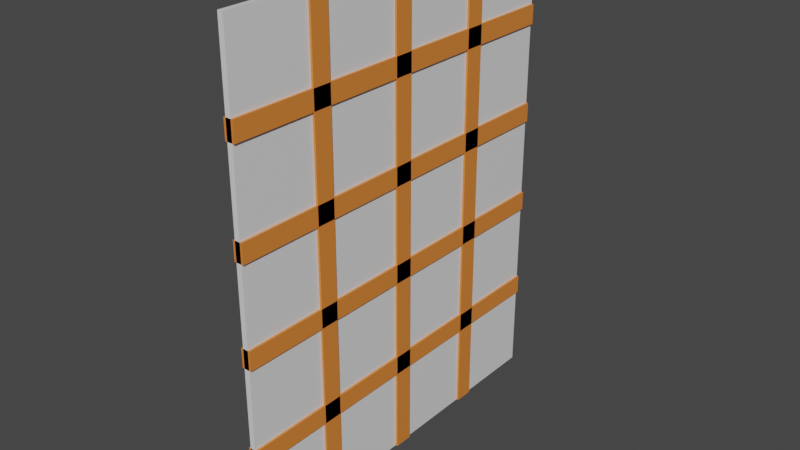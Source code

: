 # Source: Window_.blend  (saved by Blender 2.80.74; exported with 4.5.12 LTS)
import bpy
from mathutils import Matrix  # noqa: F401  (used for matrix-valued properties, if any)

bpy.ops.wm.read_factory_settings(use_empty=True)
scene = bpy.context.scene
scene.name = 'Scene'

# ---- collections
col_collection = bpy.data.collections.new('Collection'); scene.collection.children.link(col_collection)

# ---- materials (node trees are filled in below, after node groups)
mat_m_glass = bpy.data.materials.new('M_Glass')
mat_m_glass.alpha_threshold = 0.0
mat_m_glass.use_transparent_shadow = False
mat_m_glass.line_color = (0.0, 0.0, 0.0, 1.0)
mat_m_wood_window = bpy.data.materials.new('M_Wood_Window')
mat_m_wood_window.use_transparent_shadow = False

# ---- material node trees
mat_m_glass.use_nodes = True; mat_m_glass.node_tree.nodes.clear()
_N = mat_m_glass.node_tree.nodes; _L = mat_m_glass.node_tree.links
n0 = _N.new('ShaderNodeOutputMaterial'); n0.name = 'Material Output'; n0.location = (300, 300)
n1 = _N.new('ShaderNodeBsdfPrincipled'); n1.name = 'Principled BSDF'; n1.location = (10, 300)
n1.distribution = 'GGX'
n1.subsurface_method = 'BURLEY'
n1.inputs[2].default_value = 0.4
n1.inputs[3].default_value = 1.45
n1.inputs[27].default_value = (0.0, 0.0, 0.0, 1.0)
n1.inputs[28].default_value = 1.0
_L.new(n1.outputs[0], n0.inputs[0])
n0.is_active_output = True
mat_m_wood_window.use_nodes = True; mat_m_wood_window.node_tree.nodes.clear()
_N = mat_m_wood_window.node_tree.nodes; _L = mat_m_wood_window.node_tree.links
n0 = _N.new('ShaderNodeOutputMaterial'); n0.name = 'Material Output'; n0.location = (300, 300)
n1 = _N.new('ShaderNodeBsdfPrincipled'); n1.name = 'Principled BSDF'; n1.location = (10, 300)
n1.distribution = 'GGX'
n1.subsurface_method = 'BURLEY'
n1.inputs[0].default_value = (0.8, 0.2318, 0.03967, 1.0)
n1.inputs[3].default_value = 1.45
n1.inputs[27].default_value = (0.0, 0.0, 0.0, 1.0)
n1.inputs[28].default_value = 1.0
_L.new(n1.outputs[0], n0.inputs[0])
n0.is_active_output = True

# ---- world
world_world = bpy.data.worlds.new('World'); scene.world = world_world
world_world.use_nodes = True; world_world.node_tree.nodes.clear()
_N = world_world.node_tree.nodes; _L = world_world.node_tree.links
n0 = _N.new('ShaderNodeOutputWorld'); n0.name = 'World Output'; n0.location = (300, 300)
n1 = _N.new('ShaderNodeBackground'); n1.name = 'Background'; n1.location = (10, 300)
n1.inputs[0].default_value = (0.05088, 0.05088, 0.05088, 1.0)
_L.new(n1.outputs[0], n0.inputs[0])
n0.is_active_output = True
world_world.color = (0.05088, 0.05088, 0.05088)
world_world.use_sun_shadow = False
world_world.sun_shadow_jitter_overblur = 0.0

# ---- meshes
me_cube_001 = bpy.data.meshes.new('Cube.001')
me_cube_001.from_pydata([(1.0, -9.333, 0.9909), (1.0, -9.333, -1.009), (1.0, -11.33, 0.9909), (1.0, -11.33, -1.009), (-1.0, -9.333, 0.9909), (-1.0, -9.333, -1.009), (-1.0, -11.33, 0.9909), (-1.0, -11.33, -1.009), (0.5556, 20.0, 0.9909), (0.5556, 20.0, -1.009), (0.5556, -20.0, 0.9909), (0.5556, -20.0, -1.009), (-0.5556, 20.0, 0.9909), (-0.5556, 20.0, -1.009), (-0.5556, -20.0, 0.9909), (-0.5556, -20.0, -1.009), (1.0, 1.0, 0.9909), (1.0, 1.0, -1.009), (1.0, -1.0, 0.9909), (1.0, -1.0, -1.009), (-1.0, 1.0, 0.9909), (-1.0, 1.0, -1.009), (-1.0, -1.0, 0.9909), (-1.0, -1.0, -1.009), (1.0, 11.33, 0.9909), (1.0, 11.33, -1.009), (1.0, 9.333, 0.9909), (1.0, 9.333, -1.009), (-1.0, 11.33, 0.9909), (-1.0, 11.33, -1.009), (-1.0, 9.333, 0.9909), (-1.0, 9.333, -1.009), (1.0, 20.0, -0.5733), (1.0, 20.0, -0.6533), (1.0, -20.0, -0.5733), (1.0, -20.0, -0.6533), (-1.0, 20.0, -0.5733), (-1.0, 20.0, -0.6533), (-1.0, -20.0, -0.5733), (-1.0, -20.0, -0.6533), (1.0, 20.0, -0.1591), (1.0, 20.0, -0.2391), (1.0, -20.0, -0.1591), (1.0, -20.0, -0.2391), (-1.0, 20.0, -0.1591), (-1.0, 20.0, -0.2391), (-1.0, -20.0, -0.1591), (-1.0, -20.0, -0.2391), (1.0, 20.0, 0.2471), (1.0, 20.0, 0.1671), (1.0, -20.0, 0.2471), (1.0, -20.0, 0.1671), (-1.0, 20.0, 0.2471), (-1.0, 20.0, 0.1671), (-1.0, -20.0, 0.2471), (-1.0, -20.0, 0.1671), (1.0, 20.0, 0.663), (1.0, 20.0, 0.583), (1.0, -20.0, 0.663), (1.0, -20.0, 0.583), (-1.0, 20.0, 0.663), (-1.0, 20.0, 0.583), (-1.0, -20.0, 0.663), (-1.0, -20.0, 0.583)], [], [(0, 4, 6, 2), (3, 2, 6, 7), (7, 6, 4, 5), (5, 1, 3, 7), (1, 0, 2, 3), (5, 4, 0, 1), (8, 12, 14, 10), (11, 10, 14, 15), (15, 14, 12, 13), (13, 9, 11, 15), (9, 8, 10, 11), (13, 12, 8, 9), (16, 20, 22, 18), (19, 18, 22, 23), (23, 22, 20, 21), (21, 17, 19, 23), (17, 16, 18, 19), (21, 20, 16, 17), (24, 28, 30, 26), (27, 26, 30, 31), (31, 30, 28, 29), (29, 25, 27, 31), (25, 24, 26, 27), (29, 28, 24, 25), (32, 36, 38, 34), (35, 34, 38, 39), (39, 38, 36, 37), (37, 33, 35, 39), (33, 32, 34, 35), (37, 36, 32, 33), (40, 44, 46, 42), (43, 42, 46, 47), (47, 46, 44, 45), (45, 41, 43, 47), (41, 40, 42, 43), (45, 44, 40, 41), (48, 52, 54, 50), (51, 50, 54, 55), (55, 54, 52, 53), (53, 49, 51, 55), (49, 48, 50, 51), (53, 52, 48, 49), (56, 60, 62, 58), (59, 58, 62, 63), (63, 62, 60, 61), (61, 57, 59, 63), (57, 56, 58, 59), (61, 60, 56, 57)])
me_cube_001.polygons.foreach_set('material_index', [1, 1, 1, 1, 1, 1, 0, 0, 0, 0, 0, 0, 1, 1, 1, 1, 1, 1, 1, 1, 1, 1, 1, 0, 1, 1, 1, 1, 1, 1, 1, 1, 1, 1, 1, 1, 1, 1, 1, 1, 1, 1, 1, 1, 1, 1, 1, 1])
_uv = me_cube_001.uv_layers.new(name='UVMap')
_uv.uv.foreach_set('vector', [0.375, 0.0, 0.625, 0.0, 0.625, 0.25, 0.375, 0.25, 0.375, 0.25, 0.625, 0.25, 0.625, 0.5, 0.375, 0.5, 0.375, 0.5, 0.625, 0.5, 0.625, 0.75, 0.375, 0.75, 0.375, 0.75, 0.625, 0.75, 0.625, 1.0, 0.375, 1.0, 0.125, 0.5, 0.375, 0.5, 0.375, 0.75, 0.125, 0.75, 0.625, 0.5, 0.875, 0.5, 0.875, 0.75, 0.625, 0.75, 0.375, 0.0, 0.625, 0.0, 0.625, 0.25, 0.375, 0.25, 0.375, 0.25, 0.625, 0.25, 0.625, 0.5, 0.375, 0.5, 0.375, 0.5, 0.625, 0.5, 0.625, 0.75, 0.375, 0.75, 0.375, 0.75, 0.625, 0.75, 0.625, 1.0, 0.375, 1.0, 0.125, 0.5, 0.375, 0.5, 0.375, 0.75, 0.125, 0.75, 0.625, 0.5, 0.875, 0.5, 0.875, 0.75, 0.625, 0.75, 0.375, 0.0, 0.625, 0.0, 0.625, 0.25, 0.375, 0.25, 0.375, 0.25, 0.625, 0.25, 0.625, 0.5, 0.375, 0.5, 0.375, 0.5, 0.625, 0.5, 0.625, 0.75, 0.375, 0.75, 0.375, 0.75, 0.625, 0.75, 0.625, 1.0, 0.375, 1.0, 0.125, 0.5, 0.375, 0.5, 0.375, 0.75, 0.125, 0.75, 0.625, 0.5, 0.875, 0.5, 0.875, 0.75, 0.625, 0.75, 0.375, 0.0, 0.625, 0.0, 0.625, 0.25, 0.375, 0.25, 0.375, 0.25, 0.625, 0.25, 0.625, 0.5, 0.375, 0.5, 0.375, 0.5, 0.625, 0.5, 0.625, 0.75, 0.375, 0.75, 0.375, 0.75, 0.625, 0.75, 0.625, 1.0, 0.375, 1.0, 0.125, 0.5, 0.375, 0.5, 0.375, 0.75, 0.125, 0.75, 0.625, 0.5, 0.875, 0.5, 0.875, 0.75, 0.625, 0.75, 0.375, 0.0, 0.625, 0.0, 0.625, 0.25, 0.375, 0.25, 0.375, 0.25, 0.625, 0.25, 0.625, 0.5, 0.375, 0.5, 0.375, 0.5, 0.625, 0.5, 0.625, 0.75, 0.375, 0.75, 0.375, 0.75, 0.625, 0.75, 0.625, 1.0, 0.375, 1.0, 0.125, 0.5, 0.375, 0.5, 0.375, 0.75, 0.125, 0.75, 0.625, 0.5, 0.875, 0.5, 0.875, 0.75, 0.625, 0.75, 0.375, 0.0, 0.625, 0.0, 0.625, 0.25, 0.375, 0.25, 0.375, 0.25, 0.625, 0.25, 0.625, 0.5, 0.375, 0.5, 0.375, 0.5, 0.625, 0.5, 0.625, 0.75, 0.375, 0.75, 0.375, 0.75, 0.625, 0.75, 0.625, 1.0, 0.375, 1.0, 0.125, 0.5, 0.375, 0.5, 0.375, 0.75, 0.125, 0.75, 0.625, 0.5, 0.875, 0.5, 0.875, 0.75, 0.625, 0.75, 0.375, 0.0, 0.625, 0.0, 0.625, 0.25, 0.375, 0.25, 0.375, 0.25, 0.625, 0.25, 0.625, 0.5, 0.375, 0.5, 0.375, 0.5, 0.625, 0.5, 0.625, 0.75, 0.375, 0.75, 0.375, 0.75, 0.625, 0.75, 0.625, 1.0, 0.375, 1.0, 0.125, 0.5, 0.375, 0.5, 0.375, 0.75, 0.125, 0.75, 0.625, 0.5, 0.875, 0.5, 0.875, 0.75, 0.625, 0.75, 0.375, 0.0, 0.625, 0.0, 0.625, 0.25, 0.375, 0.25, 0.375, 0.25, 0.625, 0.25, 0.625, 0.5, 0.375, 0.5, 0.375, 0.5, 0.625, 0.5, 0.625, 0.75, 0.375, 0.75, 0.375, 0.75, 0.625, 0.75, 0.625, 1.0, 0.375, 1.0, 0.125, 0.5, 0.375, 0.5, 0.375, 0.75, 0.125, 0.75, 0.625, 0.5, 0.875, 0.5, 0.875, 0.75, 0.625, 0.75])
me_cube_001.materials.append(mat_m_glass)
me_cube_001.materials.append(mat_m_wood_window)
me_cube_001.use_remesh_preserve_volume = False
me_cube_001.use_remesh_preserve_attributes = False
me_cube_001.use_mirror_vertex_groups = False
me_cube_001.update()

# ---- objects
ob_cube_001 = bpy.data.objects.new('Cube.001', me_cube_001)

# ---- transforms, parenting, visibility, modifiers, constraints
ob_cube_001.location = (0.0, -5.572e-08, 0.01364)
ob_cube_001.scale = (0.03, 0.06, 1.5)
ob_cube_001.lock_rotations_4d = False
ob_cube_001.empty_display_type = 'ARROWS'
ob_cube_001.lineart.crease_threshold = 0.0

# ---- collection membership
col_collection.objects.link(ob_cube_001)

# ---- scene / render settings (as saved in the file)
scene.frame_start = 1; scene.frame_end = 250; scene.frame_set(1)
scene.render.engine = 'BLENDER_EEVEE_NEXT'
scene.cycles.use_denoising = False
scene.cycles.samples = 128
scene.cycles.sampling_pattern = 'TABULATED_SOBOL'
scene.cycles.use_adaptive_sampling = False
scene.cycles.use_light_tree = False
scene.view_settings.view_transform = 'Filmic'
bpy.context.view_layer.update()

# ---- added for rendering (the .blend has no active camera and no usable light): camera, sun
cam_auto = bpy.data.cameras.new('AutoCamera')
cam_auto.lens = 50.0
cam_auto.sensor_width = 36.0
cam_auto.clip_end = 1000.0
ob_auto_camera = bpy.data.objects.new('AutoCamera', cam_auto)
scene.collection.objects.link(ob_auto_camera)
ob_auto_camera.location = (3.55503, -4.26604, 2.84402)
ob_auto_camera.rotation_euler = (1.09748, -7.21219e-08, 0.694738)
scene.camera = ob_auto_camera
light_auto_sun = bpy.data.lights.new('AutoSun', 'SUN')
light_auto_sun.energy = 3.0
light_auto_sun.angle = 0.0523599
ob_auto_sun = bpy.data.objects.new('AutoSun', light_auto_sun)
scene.collection.objects.link(ob_auto_sun)
ob_auto_sun.rotation_euler = (0.872665, 0.174533, 0.523599)
bpy.context.view_layer.update()
